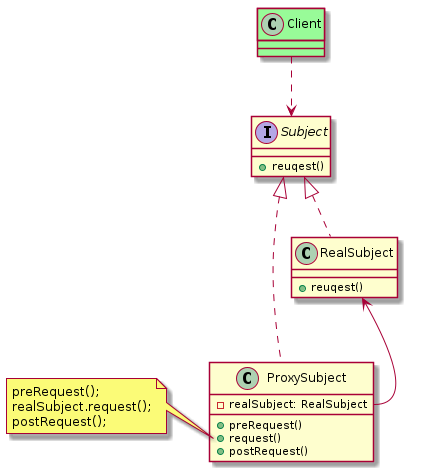

The diagram above was rendered by PlantUML. Its source (embedded in the PNG):
@startuml
interface Subject {
    + reuqest()
}
class RealSubject implements Subject {
    + reuqest()
}
class ProxySubject implements Subject {
    - realSubject: RealSubject
    + preRequest()
    + request()
    + postRequest()
}
RealSubject <-- ProxySubject::realSubject
note left of ProxySubject::"request"
    preRequest();
    realSubject.request();
    postRequest();  
end note

class Client #palegreen
Client ..> Subject

@enduml